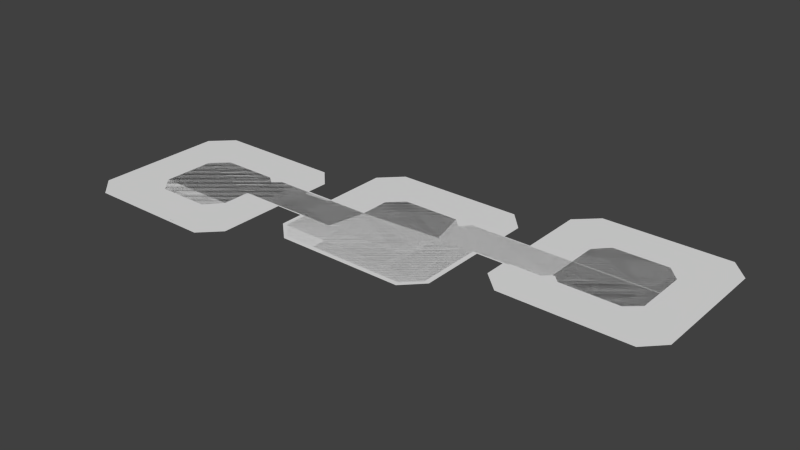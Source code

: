 # Source: block6_update_1.blend  (saved by Blender 2.76.0; exported with 4.5.12 LTS)
import bpy
from mathutils import Matrix  # noqa: F401  (used for matrix-valued properties, if any)

bpy.ops.wm.read_factory_settings(use_empty=True)
scene = bpy.context.scene
scene.name = 'Scene'

# ---- collections
col_collection_1 = bpy.data.collections.new('Collection 1'); scene.collection.children.link(col_collection_1)

# ---- world
world_world = bpy.data.worlds.new('World'); scene.world = world_world
world_world.color = (0.05088, 0.05088, 0.05088)
world_world.use_sun_shadow = False
world_world.sun_shadow_jitter_overblur = 0.0
world_world.cycles.sampling_method = 'MANUAL'
world_world.cycles.sample_map_resolution = 256

# ---- meshes
me_plane = bpy.data.meshes.new('Plane')
me_plane.from_pydata([(-9.372, -0.5182, 0.0), (8.82, -5.747, 0.0), (-9.372, 6.077, 0.0), (8.82, 0.6849, 0.0), (-9.372, -7.25, 0.0), (5.651, -8.964, 0.0), (-6.175, 9.206, 0.0), (8.82, 7.068, 0.0), (33.8, 2.609, 0.0), (33.8, 9.206, 0.0), (48.96, 0.6849, 0.0), (48.96, 9.206, 0.0), (51.91, 3.263, 0.0), (51.91, 9.206, 0.0), (33.8, 15.68, 0.0), (48.96, 18.82, 0.0), (51.91, 15.68, 0.0), (36.84, 18.82, 0.0), (35.62, 0.6849, 0.0), (31.94, 0.6849, 0.0), (-34.5, -2.067, 0.0), (-34.5, -8.964, 0.0), (-49.06, -0.5182, 0.0), (-52.46, -3.883, 0.0), (-34.5, -15.29, 0.0), (-52.46, -15.29, 0.0), (-37.66, -18.81, 0.0), (-49.36, -18.81, 0.0), (-36.44, -0.5182, 0.0), (-32.67, -0.5182, 0.0), (-11.11, -8.964, 0.0), (-7.289, -8.964, 0.0), (6.658, 9.206, 0.0), (10.67, 9.206, 0.0)], [], [(0, 1, 3, 2), (1, 0, 4, 31, 5), (2, 3, 7, 32, 6), (7, 3, 19, 8, 9, 33), (9, 8, 18, 10, 11), (11, 10, 12, 13), (11, 13, 16, 15), (9, 11, 15, 17, 14), (4, 0, 29, 20, 21, 30), (21, 20, 28, 22, 23), (21, 23, 25, 24), (24, 25, 27, 26)])
me_plane.use_remesh_preserve_volume = False
me_plane.use_remesh_preserve_attributes = False
me_plane.use_mirror_vertex_groups = False
me_plane.update()
me_plane_014 = bpy.data.meshes.new('Plane.014')
me_plane_014.from_pydata([(-1.0, -1.328, 0.0), (7.484, -3.925, 0.0), (-1.0, 10.83, 0.0), (7.484, 10.83, 0.0), (-3.791, 13.84, 0.0), (7.484, 13.84, 0.0), (-1.0, 18.86, 0.0), (7.484, 18.86, 0.0), (-1.0, 22.38, 0.0), (4.139, 22.38, 0.0), (-16.13, 13.84, 0.0), (-19.11, 18.86, 0.0), (-19.11, 22.38, 0.0), (-24.02, 13.84, 0.0), (-24.02, 18.86, 0.0), (-24.02, 22.38, 0.0), (-27.5, 13.84, 0.0), (-27.5, 15.45, 0.0), (-27.5, 18.97, 0.0), (-19.11, 4.229, 0.0), (-24.02, 4.229, 0.0), (-27.5, 4.229, 0.0), (-1.0, -9.091, 0.0), (7.484, -9.091, 0.0), (-1.0, -12.68, 0.0), (3.939, -12.68, 0.0), (-17.1, -3.925, 0.0), (-17.1, -9.091, 0.0), (-17.1, -12.68, 0.0), (-18.7, -2.286, 0.0), (-18.7, -9.091, 0.0), (-18.7, -12.68, 0.0), (-20.65, -3.925, 0.0), (-20.65, -9.091, 0.0), (-20.65, -12.68, 0.0), (-24.16, -3.925, 0.0), (-24.16, -9.091, 0.0), (-24.16, -12.68, 0.0), (-27.48, -3.925, 0.0), (-27.48, -5.576, 0.0), (-27.48, -9.162, 0.0), (-19.11, 10.64, 0.0), (-3.958, -3.925, 0.0)], [], [(0, 1, 3, 2), (2, 3, 5, 4), (4, 5, 7, 6), (6, 7, 9, 8), (6, 8, 12, 11), (4, 6, 11, 10), (11, 12, 15, 14), (10, 11, 14, 13), (14, 15, 18, 17), (13, 14, 17, 16), (13, 16, 21, 20), (10, 13, 20, 19, 41), (1, 0, 22, 23), (23, 22, 24, 25), (24, 22, 27, 28), (22, 0, 42, 26, 27), (28, 27, 30, 31), (27, 26, 29, 30), (31, 30, 33, 34), (30, 29, 32, 33), (34, 33, 36, 37), (33, 32, 35, 36), (37, 36, 39, 40), (36, 35, 38, 39)])
me_plane_014.use_remesh_preserve_volume = False
me_plane_014.use_remesh_preserve_attributes = False
me_plane_014.use_mirror_vertex_groups = False
me_plane_014.update()
me_plane_015 = bpy.data.meshes.new('Plane.015')
me_plane_015.from_pydata([(-8.512, -1.849, 0.0), (-0.0674, -1.849, 0.0), (-8.512, 9.714, 0.0), (-0.0674, 9.714, 0.0), (-8.512, 12.95, 0.0), (3.177, 12.95, 0.0), (-8.512, 18.05, 0.0), (3.177, 18.05, 0.0), (-5.156, 21.41, 0.0), (3.177, 21.41, 0.0), (-8.512, -5.204, 0.0), (3.023, -5.204, 0.0), (-8.512, -10.05, 0.0), (3.023, -10.05, 0.0), (-4.966, -13.67, 0.0), (3.023, -13.67, 0.0), (14.75, -5.204, 0.0), (14.75, -10.05, 0.0), (14.75, -13.67, 0.0), (17.88, -1.846, 0.0), (17.88, -10.05, 0.0), (17.88, -13.67, 0.0), (22.98, -1.846, 0.0), (22.98, -10.05, 0.0), (22.98, -13.67, 0.0), (26.45, -1.846, 0.0), (26.45, -6.67, 0.0), (26.45, -10.29, 0.0), (17.88, 4.756, 0.0), (22.98, 4.756, 0.0), (26.45, 4.756, 0.0), (15.93, 12.95, 0.0), (15.93, 18.05, 0.0), (15.93, 21.41, 0.0), (17.79, 11.42, 0.0), (17.79, 18.05, 0.0), (17.79, 21.41, 0.0), (19.31, 12.95, 0.0), (19.31, 18.05, 0.0), (19.31, 21.41, 0.0), (23.27, 12.95, 0.0), (23.27, 18.05, 0.0), (23.27, 21.41, 0.0), (26.38, 12.95, 0.0), (26.38, 14.59, 0.0), (26.38, 17.95, 0.0)], [], [(0, 1, 3, 2), (2, 3, 5, 4), (4, 5, 7, 6), (6, 7, 9, 8), (1, 0, 10, 11), (11, 10, 12, 13), (13, 12, 14, 15), (13, 15, 18, 17), (11, 13, 17, 16), (17, 18, 21, 20), (16, 17, 20, 19), (20, 21, 24, 23), (19, 20, 23, 22), (23, 24, 27, 26), (22, 23, 26, 25), (22, 25, 30, 29), (19, 22, 29, 28), (9, 7, 32, 33), (7, 5, 31, 32), (33, 32, 35, 36), (32, 31, 34, 35), (36, 35, 38, 39), (35, 34, 37, 38), (39, 38, 41, 42), (38, 37, 40, 41), (42, 41, 44, 45), (41, 40, 43, 44)])
me_plane_015.use_remesh_preserve_volume = False
me_plane_015.use_remesh_preserve_attributes = False
me_plane_015.use_mirror_vertex_groups = False
me_plane_015.update()
me_plane_016 = bpy.data.meshes.new('Plane.016')
me_plane_016.from_pydata([(-4.105, -7.488, 0.0), (8.861, -7.488, 0.0), (-4.105, 1.0, 0.0), (8.861, 1.0, 0.0), (-5.867, -7.488, 0.0), (-5.867, 2.688, 0.0), (-7.536, -7.488, 0.0), (-7.536, 1.0, 0.0), (-11.11, -7.488, 0.0), (-11.11, 1.0, 0.0), (-14.5, -4.068, 0.0), (-14.5, 1.0, 0.0), (12.06, -7.488, 0.0), (12.06, 4.217, 0.0), (17.0, -7.488, 0.0), (17.0, 4.217, 0.0), (20.44, -4.188, 0.0), (20.44, 4.217, 0.0), (12.06, 10.62, 0.0), (17.0, 10.62, 0.0), (20.44, 10.62, 0.0)], [], [(0, 1, 3, 2), (0, 2, 5, 4), (4, 5, 7, 6), (6, 7, 9, 8), (8, 9, 11, 10), (3, 1, 12, 13), (13, 12, 14, 15), (15, 14, 16, 17), (15, 17, 20, 19), (13, 15, 19, 18)])
me_plane_016.use_remesh_preserve_volume = False
me_plane_016.use_remesh_preserve_attributes = False
me_plane_016.use_mirror_vertex_groups = False
me_plane_016.update()
me_plane_017 = bpy.data.meshes.new('Plane.017')
me_plane_017.from_pydata([(-9.84, -4.097, 0.0), (3.23, -4.097, 0.0), (-9.84, 4.29, 0.0), (3.23, 4.29, 0.0), (4.883, -4.097, 0.0), (4.883, 4.29, 0.0), (6.659, -4.097, 0.0), (6.659, 4.29, 0.0), (10.04, -4.097, 0.0), (10.04, 4.29, 0.0), (13.58, -4.097, 0.0), (13.58, 0.8395, 0.0), (-13.09, -7.242, 0.0), (-13.09, 4.29, 0.0), (-18.03, -7.242, 0.0), (-18.03, 4.29, 0.0), (-21.43, -7.242, 0.0), (-21.43, 0.8857, 0.0), (-13.09, -13.83, 0.0), (-18.03, -13.83, 0.0), (-21.43, -13.83, 0.0)], [], [(0, 1, 3, 2), (3, 1, 4, 5), (5, 4, 6, 7), (7, 6, 8, 9), (9, 8, 10, 11), (0, 2, 13, 12), (12, 13, 15, 14), (14, 15, 17, 16), (14, 16, 20, 19), (12, 14, 19, 18)])
me_plane_017.use_remesh_preserve_volume = False
me_plane_017.use_remesh_preserve_attributes = False
me_plane_017.use_mirror_vertex_groups = False
me_plane_017.update()
me_plane_034 = bpy.data.meshes.new('Plane.034')
me_plane_034.from_pydata([(-14.1, -18.51, 0.0), (14.1, -18.51, 0.0), (-14.1, 18.6, 0.0), (14.1, 18.6, 0.0), (-18.7, -14.17, 0.0), (-18.7, 14.17, 0.0), (18.31, -14.27, 0.0), (18.31, 14.21, 0.0), (18.31, 0.3391, 0.0), (18.31, 9.398, 0.0), (24.64, 0.3391, 0.0), (24.64, 9.398, 0.0), (61.67, 9.957, 0.0), (61.67, 19.02, 0.0), (24.64, 23.71, 0.0), (61.67, 23.71, 0.0), (29.13, 28.17, 0.0), (57.63, 28.17, 0.0), (24.64, -4.623, 0.0), (61.67, -4.623, 0.0), (29.22, -8.889, 0.0), (57.52, -8.889, 0.0), (67.58, 9.957, 0.0), (67.58, 19.02, 0.0), (104.6, 9.957, 0.0), (104.6, 19.02, 0.0), (67.58, 33.55, 0.0), (104.6, 33.55, 0.0), (72.27, 38.02, 0.0), (100.5, 38.02, 0.0), (67.58, 5.14, 0.0), (104.6, 5.14, 0.0), (72.14, 0.8883, 0.0), (100.5, 0.8883, 0.0)], [], [(0, 1, 3, 2), (0, 2, 5, 4), (3, 1, 6, 8, 9, 7), (9, 8, 10, 11), (11, 10, 12, 13), (11, 13, 15, 14), (14, 15, 17, 16), (12, 10, 18, 19), (19, 18, 20, 21), (13, 12, 22, 23), (23, 22, 24, 25), (23, 25, 27, 26), (26, 27, 29, 28), (24, 22, 30, 31), (31, 30, 32, 33)])
me_plane_034.use_remesh_preserve_volume = False
me_plane_034.use_remesh_preserve_attributes = False
me_plane_034.use_mirror_vertex_groups = False
me_plane_034.update()

# ---- curves / text
cu_bl__x218_curve = bpy.data.curves.new('BL|*X218_curve_', 'CURVE')
cu_bl__x218_curve.dimensions = '2D'
_sp = cu_bl__x218_curve.splines.new('POLY'); _sp.points.add(1)
_sp.points.foreach_set('co', [205.8, 241.8, 0.0, 1.0, 205.8, 241.9, 0.0, 1.0])
_sp.use_smooth = False
_sp = cu_bl__x218_curve.splines.new('POLY'); _sp.points.add(1)
_sp.points.foreach_set('co', [205.8, 241.9, 0.0, 1.0, 205.8, 241.9, 0.0, 1.0])
_sp.use_smooth = False
_sp = cu_bl__x218_curve.splines.new('POLY'); _sp.points.add(1)
_sp.points.foreach_set('co', [205.8, 241.8, 0.0, 1.0, 205.8, 241.8, 0.0, 1.0])
_sp.use_smooth = False
_sp = cu_bl__x218_curve.splines.new('POLY'); _sp.points.add(1)
_sp.points.foreach_set('co', [205.8, 241.8, 0.0, 1.0, 205.8, 241.8, 0.0, 1.0])
_sp.use_smooth = False
_sp = cu_bl__x218_curve.splines.new('POLY'); _sp.points.add(1)
_sp.points.foreach_set('co', [205.8, 241.8, 0.0, 1.0, 205.8, 241.8, 0.0, 1.0])
_sp.use_smooth = False
_sp = cu_bl__x218_curve.splines.new('POLY'); _sp.points.add(1)
_sp.points.foreach_set('co', [205.8, 241.8, 0.0, 1.0, 205.8, 241.8, 0.0, 1.0])
_sp.use_smooth = False
_sp = cu_bl__x218_curve.splines.new('POLY'); _sp.points.add(1)
_sp.points.foreach_set('co', [205.8, 241.8, 0.0, 1.0, 205.8, 241.8, 0.0, 1.0])
_sp.use_smooth = False
_sp = cu_bl__x218_curve.splines.new('POLY'); _sp.points.add(1)
_sp.points.foreach_set('co', [205.8, 241.8, 0.0, 1.0, 205.8, 241.8, 0.0, 1.0])
_sp.use_smooth = False
_sp = cu_bl__x218_curve.splines.new('POLY'); _sp.points.add(1)
_sp.points.foreach_set('co', [205.8, 241.8, 0.0, 1.0, 205.8, 241.8, 0.0, 1.0])
_sp.use_smooth = False
_sp = cu_bl__x218_curve.splines.new('POLY'); _sp.points.add(1)
_sp.points.foreach_set('co', [205.8, 241.8, 0.0, 1.0, 205.8, 241.8, 0.0, 1.0])
_sp.use_smooth = False
_sp = cu_bl__x218_curve.splines.new('POLY'); _sp.points.add(1)
_sp.points.foreach_set('co', [205.8, 241.8, 0.0, 1.0, 205.8, 241.8, 0.0, 1.0])
_sp.use_smooth = False
_sp = cu_bl__x218_curve.splines.new('POLY'); _sp.points.add(1)
_sp.points.foreach_set('co', [205.8, 241.9, 0.0, 1.0, 205.8, 241.8, 0.0, 1.0])
_sp.use_smooth = False
_sp = cu_bl__x218_curve.splines.new('POLY'); _sp.points.add(1)
_sp.points.foreach_set('co', [205.8, 241.9, 0.0, 1.0, 205.8, 241.9, 0.0, 1.0])
_sp.use_smooth = False
_sp = cu_bl__x218_curve.splines.new('POLY'); _sp.points.add(1)
_sp.points.foreach_set('co', [205.8, 241.8, 0.0, 1.0, 205.8, 241.8, 0.0, 1.0])
_sp.use_smooth = False
_sp = cu_bl__x218_curve.splines.new('POLY'); _sp.points.add(1)
_sp.points.foreach_set('co', [205.8, 241.8, 0.0, 1.0, 205.8, 241.8, 0.0, 1.0])
_sp.use_smooth = False
_sp = cu_bl__x218_curve.splines.new('POLY'); _sp.points.add(1)
_sp.points.foreach_set('co', [205.8, 241.8, 0.0, 1.0, 205.8, 241.8, 0.0, 1.0])
_sp.use_smooth = False
_sp = cu_bl__x218_curve.splines.new('POLY'); _sp.points.add(1)
_sp.points.foreach_set('co', [205.8, 241.8, 0.0, 1.0, 205.8, 241.8, 0.0, 1.0])
_sp.use_smooth = False
_sp = cu_bl__x218_curve.splines.new('POLY'); _sp.points.add(1)
_sp.points.foreach_set('co', [205.8, 241.8, 0.0, 1.0, 205.8, 241.8, 0.0, 1.0])
_sp.use_smooth = False
_sp = cu_bl__x218_curve.splines.new('POLY'); _sp.points.add(1)
_sp.points.foreach_set('co', [205.8, 241.8, 0.0, 1.0, 205.8, 241.9, 0.0, 1.0])
_sp.use_smooth = False
_sp = cu_bl__x218_curve.splines.new('POLY'); _sp.points.add(1)
_sp.points.foreach_set('co', [205.8, 241.8, 0.0, 1.0, 205.8, 241.9, 0.0, 1.0])
_sp.use_smooth = False
_sp = cu_bl__x218_curve.splines.new('POLY'); _sp.points.add(1)
_sp.points.foreach_set('co', [205.8, 241.8, 0.0, 1.0, 205.8, 241.9, 0.0, 1.0])
_sp.use_smooth = False
_sp = cu_bl__x218_curve.splines.new('POLY'); _sp.points.add(1)
_sp.points.foreach_set('co', [205.8, 241.8, 0.0, 1.0, 205.8, 241.8, 0.0, 1.0])
_sp.use_smooth = False
_sp = cu_bl__x218_curve.splines.new('POLY'); _sp.points.add(1)
_sp.points.foreach_set('co', [205.8, 241.8, 0.0, 1.0, 205.8, 241.8, 0.0, 1.0])
_sp.use_smooth = False
_sp = cu_bl__x218_curve.splines.new('POLY'); _sp.points.add(1)
_sp.points.foreach_set('co', [205.8, 241.8, 0.0, 1.0, 205.8, 241.8, 0.0, 1.0])
_sp.use_smooth = False
_sp = cu_bl__x218_curve.splines.new('POLY'); _sp.points.add(1)
_sp.points.foreach_set('co', [205.8, 241.8, 0.0, 1.0, 205.8, 241.8, 0.0, 1.0])
_sp.use_smooth = False
_sp = cu_bl__x218_curve.splines.new('POLY'); _sp.points.add(1)
_sp.points.foreach_set('co', [205.8, 241.8, 0.0, 1.0, 205.8, 241.8, 0.0, 1.0])
_sp.use_smooth = False
_sp = cu_bl__x218_curve.splines.new('POLY'); _sp.points.add(1)
_sp.points.foreach_set('co', [205.8, 241.9, 0.0, 1.0, 205.8, 241.8, 0.0, 1.0])
_sp.use_smooth = False
_sp = cu_bl__x218_curve.splines.new('POLY'); _sp.points.add(1)
_sp.points.foreach_set('co', [205.8, 241.9, 0.0, 1.0, 205.8, 241.8, 0.0, 1.0])
_sp.use_smooth = False
_sp = cu_bl__x218_curve.splines.new('POLY'); _sp.points.add(1)
_sp.points.foreach_set('co', [205.8, 241.9, 0.0, 1.0, 205.8, 241.8, 0.0, 1.0])
_sp.use_smooth = False
_sp = cu_bl__x218_curve.splines.new('POLY'); _sp.points.add(1)
_sp.points.foreach_set('co', [205.8, 241.9, 0.0, 1.0, 205.8, 241.9, 0.0, 1.0])
_sp.use_smooth = False
_sp = cu_bl__x218_curve.splines.new('POLY'); _sp.points.add(1)
_sp.points.foreach_set('co', [205.8, 241.8, 0.0, 1.0, 205.8, 241.9, 0.0, 1.0])
_sp.use_smooth = False
cu_bl__x218_curve.use_path_clamp = True
cu_bl__x218_curve.bevel_resolution = 0
cu_bl__x218_curve.fill_mode = 'BOTH'
txt_projecao_001 = bpy.data.curves.new('projecao.001', 'FONT')
txt_projecao_001.dimensions = '2D'
txt_projecao_001.body = 'projecao da lamina'
txt_projecao_001.use_path_clamp = True
txt_projecao_001.bevel_resolution = 0
txt_projecao_001.size = 0.15

# ---- objects
ob_plane_004 = bpy.data.objects.new('Plane.004', me_plane)
ob_bl__x218_curve = bpy.data.objects.new('BL|*X218_curve_', cu_bl__x218_curve)
ob_bl__x218_curve__004 = bpy.data.objects.new('BL|*X218_curve_.004', cu_bl__x218_curve)
ob_bl__x218_curve__007 = bpy.data.objects.new('BL|*X218_curve_.007', cu_bl__x218_curve)
ob_bl__x218_curve__008 = bpy.data.objects.new('BL|*X218_curve_.008', cu_bl__x218_curve)
ob_bl__x218_curve__009 = bpy.data.objects.new('BL|*X218_curve_.009', cu_bl__x218_curve)
ob_bl__x218_curve__012 = bpy.data.objects.new('BL|*X218_curve_.012', cu_bl__x218_curve)
ob_bl__x218_curve__013 = bpy.data.objects.new('BL|*X218_curve_.013', cu_bl__x218_curve)
ob_bl__x218_curve__016 = bpy.data.objects.new('BL|*X218_curve_.016', cu_bl__x218_curve)
ob_plane = bpy.data.objects.new('Plane', me_plane_014)
ob_plane_001 = bpy.data.objects.new('Plane.001', me_plane_015)
ob_plane_002 = bpy.data.objects.new('Plane.002', me_plane_016)
ob_plane_003 = bpy.data.objects.new('Plane.003', me_plane_017)
ob_block6_1ground = bpy.data.objects.new('block6_1Ground', me_plane_034)
ob_projecao_001 = bpy.data.objects.new('projecao.001', txt_projecao_001)

# ---- transforms, parenting, visibility, modifiers, constraints
ob_plane_004.location = (0.0, 0.0, 0.0)
ob_plane_004.lineart.crease_threshold = 0.0
ob_bl__x218_curve.location = (85.12, -121.5, 0.0)
ob_bl__x218_curve.scale = (-0.5, 0.5, 0.5)
ob_bl__x218_curve.lineart.crease_threshold = 0.0
ob_bl__x218_curve__004.location = (-128.7, -121.5, 0.0)
ob_bl__x218_curve__004.scale = (0.5, 0.5, 0.5)
ob_bl__x218_curve__004.lineart.crease_threshold = 0.0
ob_bl__x218_curve__007.location = (85.12, 112.0, 0.0)
ob_bl__x218_curve__007.rotation_euler = (0.0, 0.0, 3.142)
ob_bl__x218_curve__007.scale = (0.5, 0.5, 0.5)
ob_bl__x218_curve__007.lineart.crease_threshold = 0.0
ob_bl__x218_curve__008.location = (-128.7, 112.0, 0.0)
ob_bl__x218_curve__008.rotation_euler = (0.0, 0.0, 3.142)
ob_bl__x218_curve__008.scale = (-0.5, 0.5, 0.5)
ob_bl__x218_curve__008.lineart.crease_threshold = 0.0
ob_bl__x218_curve__009.location = (-85.61, 121.7, 0.0)
ob_bl__x218_curve__009.rotation_euler = (0.0, 0.0, 3.142)
ob_bl__x218_curve__009.scale = (-0.5, 0.5, 0.5)
ob_bl__x218_curve__009.lineart.crease_threshold = 0.0
ob_bl__x218_curve__012.location = (-85.61, -111.8, 0.0)
ob_bl__x218_curve__012.scale = (0.5, 0.5, 0.5)
ob_bl__x218_curve__012.lineart.crease_threshold = 0.0
ob_bl__x218_curve__013.location = (128.2, 121.7, 0.0)
ob_bl__x218_curve__013.rotation_euler = (0.0, 0.0, 3.142)
ob_bl__x218_curve__013.scale = (0.5, 0.5, 0.5)
ob_bl__x218_curve__013.lineart.crease_threshold = 0.0
ob_bl__x218_curve__016.location = (128.2, -111.8, 0.0)
ob_bl__x218_curve__016.scale = (-0.5, 0.5, 0.5)
ob_bl__x218_curve__016.lineart.crease_threshold = 0.0
ob_plane.location = (52.91, 4.961, 7.759e-05)
ob_plane.lineart.crease_threshold = 0.0
ob_plane_001.location = (-52.36, -13.55, -2.973e-05)
ob_plane_001.lineart.crease_threshold = 0.0
ob_plane_002.location = (-3.22, -9.954, 6.514e-06)
ob_plane_002.lineart.crease_threshold = 0.0
ob_plane_003.location = (3.715, 13.32, -2.663e-05)
ob_plane_003.lineart.crease_threshold = 0.0
ob_block6_1ground.location = (-43.34, -9.596, 3.314e-06)
ob_block6_1ground.lineart.crease_threshold = 0.0
ob_projecao_001.location = (-37.46, -27.42, 0.0)
ob_projecao_001.lineart.crease_threshold = 0.0

# ---- collection membership
col_collection_1.objects.link(ob_plane_004)
col_collection_1.objects.link(ob_bl__x218_curve)
col_collection_1.objects.link(ob_bl__x218_curve__004)
col_collection_1.objects.link(ob_bl__x218_curve__007)
col_collection_1.objects.link(ob_bl__x218_curve__008)
col_collection_1.objects.link(ob_bl__x218_curve__009)
col_collection_1.objects.link(ob_bl__x218_curve__012)
col_collection_1.objects.link(ob_bl__x218_curve__013)
col_collection_1.objects.link(ob_bl__x218_curve__016)
col_collection_1.objects.link(ob_plane)
col_collection_1.objects.link(ob_plane_001)
col_collection_1.objects.link(ob_plane_002)
col_collection_1.objects.link(ob_plane_003)
col_collection_1.objects.link(ob_block6_1ground)
col_collection_1.objects.link(ob_projecao_001)

# ---- scene / render settings (as saved in the file)
scene.frame_start = 1; scene.frame_end = 250; scene.frame_set(1)
scene.render.engine = 'BLENDER_EEVEE_NEXT'
scene.render.resolution_percentage = 50
scene.render.dither_intensity = 0.0
scene.cycles.use_denoising = False
scene.cycles.samples = 10
scene.cycles.sampling_pattern = 'TABULATED_SOBOL'
scene.cycles.light_sampling_threshold = 0.0
scene.cycles.use_adaptive_sampling = False
scene.cycles.use_light_tree = False
scene.cycles.blur_glossy = 0.0
scene.cycles.pixel_filter_type = 'GAUSSIAN'
scene.cycles.sample_clamp_indirect = 0.0
scene.view_settings.view_transform = 'Standard'
bpy.context.view_layer.update()

# ---- added for rendering (the .blend has no active camera and no usable light): camera, sun
cam_auto = bpy.data.cameras.new('AutoCamera')
cam_auto.lens = 50.0
cam_auto.sensor_width = 36.0
cam_auto.clip_end = 2202.29
ob_auto_camera = bpy.data.objects.new('AutoCamera', cam_auto)
scene.collection.objects.link(ob_auto_camera)
ob_auto_camera.location = (125.079, -150.423, 100.39)
ob_auto_camera.rotation_euler = (1.09748, -7.21219e-08, 0.694738)
scene.camera = ob_auto_camera
light_auto_sun = bpy.data.lights.new('AutoSun', 'SUN')
light_auto_sun.energy = 3.0
light_auto_sun.angle = 0.0523599
ob_auto_sun = bpy.data.objects.new('AutoSun', light_auto_sun)
scene.collection.objects.link(ob_auto_sun)
ob_auto_sun.rotation_euler = (0.872665, 0.174533, 0.523599)
bpy.context.view_layer.update()
